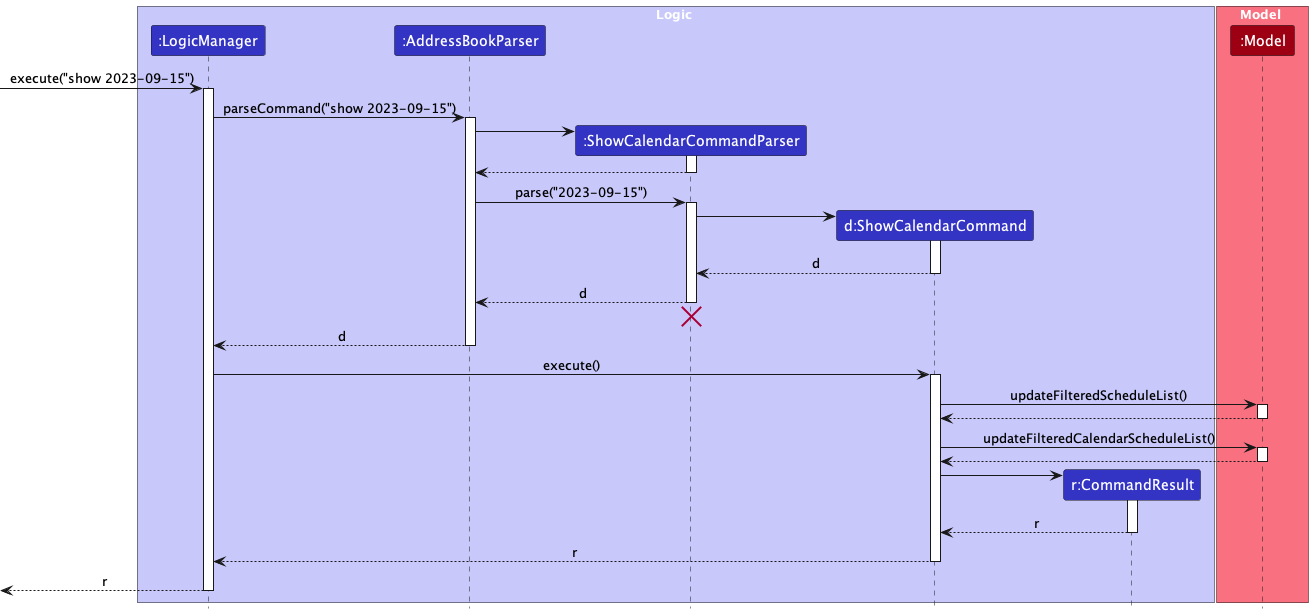

The diagram above was rendered by PlantUML. Its source (embedded in the PNG):
@startuml
!include style.puml
skinparam ArrowFontStyle plain

box Logic LOGIC_COLOR_T1
participant ":LogicManager" as LogicManager LOGIC_COLOR
participant ":AddressBookParser" as AddressBookParser LOGIC_COLOR
participant ":ShowCalendarCommandParser" as ShowCalendarCommandParser LOGIC_COLOR
participant "d:ShowCalendarCommand" as ShowCalendarCommand LOGIC_COLOR
participant "r:CommandResult" as CommandResult LOGIC_COLOR
end box

box Model MODEL_COLOR_T1
participant ":Model" as Model MODEL_COLOR
end box

[-> LogicManager : execute("show 2023-09-15")
activate LogicManager

LogicManager -> AddressBookParser : parseCommand("show 2023-09-15")
activate AddressBookParser

create ShowCalendarCommandParser
AddressBookParser -> ShowCalendarCommandParser
activate ShowCalendarCommandParser

ShowCalendarCommandParser --> AddressBookParser
deactivate ShowCalendarCommandParser

AddressBookParser -> ShowCalendarCommandParser : parse("2023-09-15")
activate ShowCalendarCommandParser

create ShowCalendarCommand
ShowCalendarCommandParser -> ShowCalendarCommand
activate ShowCalendarCommand

ShowCalendarCommand --> ShowCalendarCommandParser : d
deactivate ShowCalendarCommand

ShowCalendarCommandParser --> AddressBookParser : d
deactivate ShowCalendarCommandParser
'Hidden arrow to position the destroy marker below the end of the activation bar.
ShowCalendarCommandParser -[hidden]-> AddressBookParser
destroy ShowCalendarCommandParser

AddressBookParser --> LogicManager : d
deactivate AddressBookParser

LogicManager -> ShowCalendarCommand : execute()
activate ShowCalendarCommand

ShowCalendarCommand -> Model ++ : updateFilteredScheduleList()
return

ShowCalendarCommand -> Model ++ : updateFilteredCalendarScheduleList()
return

deactivate Model

create CommandResult
ShowCalendarCommand -> CommandResult
activate CommandResult

CommandResult --> ShowCalendarCommand : r
deactivate CommandResult

ShowCalendarCommand --> LogicManager : r
deactivate ShowCalendarCommand

[<--LogicManager : r
deactivate LogicManager
@enduml